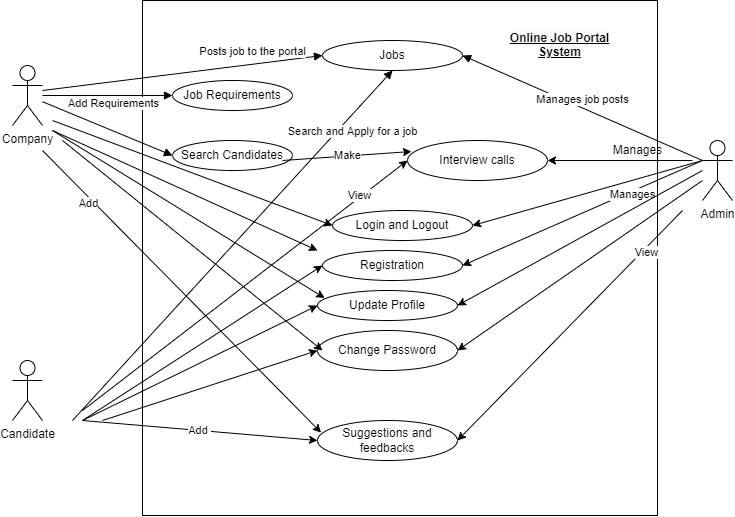

The diagram above was exported from draw.io. Its source (the exported page's mxGraphModel, read from the mxfile embedded in the PNG):
<mxGraphModel dx="1019" dy="529" grid="1" gridSize="10" guides="1" tooltips="1" connect="1" arrows="1" fold="1" page="1" pageScale="1" pageWidth="850" pageHeight="1100" math="0" shadow="0">
  <root>
    <mxCell id="0" />
    <mxCell id="1" parent="0" />
    <mxCell id="xcIONxafwLrELMVU6wgr-1" value="" style="whiteSpace=wrap;html=1;aspect=fixed;" vertex="1" parent="1">
      <mxGeometry x="160" width="515" height="515" as="geometry" />
    </mxCell>
    <mxCell id="xcIONxafwLrELMVU6wgr-2" value="Company" style="shape=umlActor;verticalLabelPosition=bottom;verticalAlign=top;html=1;outlineConnect=0;" vertex="1" parent="1">
      <mxGeometry x="30" y="65" width="30" height="60" as="geometry" />
    </mxCell>
    <mxCell id="xcIONxafwLrELMVU6wgr-3" value="Login and Logout" style="ellipse;whiteSpace=wrap;html=1;" vertex="1" parent="1">
      <mxGeometry x="350" y="210" width="140" height="30" as="geometry" />
    </mxCell>
    <mxCell id="xcIONxafwLrELMVU6wgr-4" value="Candidate" style="shape=umlActor;verticalLabelPosition=bottom;verticalAlign=top;html=1;" vertex="1" parent="1">
      <mxGeometry x="30" y="360" width="30" height="60" as="geometry" />
    </mxCell>
    <mxCell id="xcIONxafwLrELMVU6wgr-5" value="Admin" style="shape=umlActor;verticalLabelPosition=bottom;verticalAlign=top;html=1;" vertex="1" parent="1">
      <mxGeometry x="720" y="140" width="30" height="60" as="geometry" />
    </mxCell>
    <mxCell id="xcIONxafwLrELMVU6wgr-6" value="Registration" style="ellipse;whiteSpace=wrap;html=1;" vertex="1" parent="1">
      <mxGeometry x="340" y="250" width="140" height="30" as="geometry" />
    </mxCell>
    <mxCell id="xcIONxafwLrELMVU6wgr-7" value="Update Profile" style="ellipse;whiteSpace=wrap;html=1;" vertex="1" parent="1">
      <mxGeometry x="335" y="290" width="140" height="30" as="geometry" />
    </mxCell>
    <mxCell id="xcIONxafwLrELMVU6wgr-8" value="Change Password" style="ellipse;whiteSpace=wrap;html=1;" vertex="1" parent="1">
      <mxGeometry x="335" y="330" width="140" height="40" as="geometry" />
    </mxCell>
    <mxCell id="xcIONxafwLrELMVU6wgr-9" value="Jobs" style="ellipse;whiteSpace=wrap;html=1;" vertex="1" parent="1">
      <mxGeometry x="340" y="40" width="140" height="30" as="geometry" />
    </mxCell>
    <mxCell id="xcIONxafwLrELMVU6wgr-10" value="Job Requirements" style="ellipse;whiteSpace=wrap;html=1;" vertex="1" parent="1">
      <mxGeometry x="190" y="80" width="120" height="30" as="geometry" />
    </mxCell>
    <mxCell id="xcIONxafwLrELMVU6wgr-11" value="Search Candidates" style="ellipse;whiteSpace=wrap;html=1;" vertex="1" parent="1">
      <mxGeometry x="190" y="140" width="120" height="30" as="geometry" />
    </mxCell>
    <mxCell id="xcIONxafwLrELMVU6wgr-18" value="Suggestions and feedbacks" style="ellipse;whiteSpace=wrap;html=1;" vertex="1" parent="1">
      <mxGeometry x="335" y="420" width="140" height="40" as="geometry" />
    </mxCell>
    <mxCell id="xcIONxafwLrELMVU6wgr-22" value="Posts job to the portal" style="html=1;verticalAlign=bottom;endArrow=block;entryX=0;entryY=0.5;entryDx=0;entryDy=0;" edge="1" parent="1" target="xcIONxafwLrELMVU6wgr-9">
      <mxGeometry x="0.5033" y="4" width="80" relative="1" as="geometry">
        <mxPoint x="60" y="90" as="sourcePoint" />
        <mxPoint x="320" y="55" as="targetPoint" />
        <mxPoint as="offset" />
      </mxGeometry>
    </mxCell>
    <mxCell id="xcIONxafwLrELMVU6wgr-24" value="Add Requirements" style="html=1;verticalAlign=bottom;endArrow=block;entryX=0;entryY=0.5;entryDx=0;entryDy=0;" edge="1" parent="1" target="xcIONxafwLrELMVU6wgr-10">
      <mxGeometry x="0.0871" y="-17" width="80" relative="1" as="geometry">
        <mxPoint x="60" y="95" as="sourcePoint" />
        <mxPoint x="180" y="95" as="targetPoint" />
        <Array as="points" />
        <mxPoint as="offset" />
      </mxGeometry>
    </mxCell>
    <mxCell id="xcIONxafwLrELMVU6wgr-28" value="" style="html=1;verticalAlign=bottom;endArrow=block;entryX=0;entryY=0.5;entryDx=0;entryDy=0;" edge="1" parent="1" source="xcIONxafwLrELMVU6wgr-2" target="xcIONxafwLrELMVU6wgr-11">
      <mxGeometry x="0.0189" y="-24" width="80" relative="1" as="geometry">
        <mxPoint x="70" y="110" as="sourcePoint" />
        <mxPoint x="190" y="134.5" as="targetPoint" />
        <mxPoint as="offset" />
      </mxGeometry>
    </mxCell>
    <mxCell id="xcIONxafwLrELMVU6wgr-32" value="Manages job posts" style="html=1;verticalAlign=bottom;endArrow=block;entryX=1;entryY=0.5;entryDx=0;entryDy=0;exitX=0;exitY=0.3333333333333333;exitDx=0;exitDy=0;exitPerimeter=0;" edge="1" parent="1" source="xcIONxafwLrELMVU6wgr-5" target="xcIONxafwLrELMVU6wgr-9">
      <mxGeometry width="80" relative="1" as="geometry">
        <mxPoint x="690" y="150" as="sourcePoint" />
        <mxPoint x="460" y="140" as="targetPoint" />
      </mxGeometry>
    </mxCell>
    <mxCell id="xcIONxafwLrELMVU6wgr-34" value="Search and Apply for a job" style="html=1;verticalAlign=bottom;endArrow=block;entryX=0.5;entryY=1;entryDx=0;entryDy=0;" edge="1" parent="1" target="xcIONxafwLrELMVU6wgr-9">
      <mxGeometry x="0.6683" y="-18" width="80" relative="1" as="geometry">
        <mxPoint x="90" y="420" as="sourcePoint" />
        <mxPoint x="80" y="420" as="targetPoint" />
        <mxPoint as="offset" />
      </mxGeometry>
    </mxCell>
    <mxCell id="xcIONxafwLrELMVU6wgr-39" value="" style="endArrow=classic;html=1;entryX=0;entryY=0.5;entryDx=0;entryDy=0;" edge="1" parent="1" target="xcIONxafwLrELMVU6wgr-3">
      <mxGeometry width="50" height="50" relative="1" as="geometry">
        <mxPoint x="70" y="120" as="sourcePoint" />
        <mxPoint x="170" y="160" as="targetPoint" />
      </mxGeometry>
    </mxCell>
    <mxCell id="xcIONxafwLrELMVU6wgr-40" value="" style="endArrow=classic;html=1;entryX=0;entryY=0.5;entryDx=0;entryDy=0;" edge="1" parent="1" target="xcIONxafwLrELMVU6wgr-6">
      <mxGeometry width="50" height="50" relative="1" as="geometry">
        <mxPoint x="100" y="420" as="sourcePoint" />
        <mxPoint x="500" y="220" as="targetPoint" />
      </mxGeometry>
    </mxCell>
    <mxCell id="xcIONxafwLrELMVU6wgr-41" value="" style="endArrow=classic;html=1;" edge="1" parent="1">
      <mxGeometry width="50" height="50" relative="1" as="geometry">
        <mxPoint x="70" y="130" as="sourcePoint" />
        <mxPoint x="335" y="250" as="targetPoint" />
      </mxGeometry>
    </mxCell>
    <mxCell id="xcIONxafwLrELMVU6wgr-43" value="" style="endArrow=classic;html=1;entryX=0;entryY=0.5;entryDx=0;entryDy=0;" edge="1" parent="1" target="xcIONxafwLrELMVU6wgr-7">
      <mxGeometry width="50" height="50" relative="1" as="geometry">
        <mxPoint x="100" y="420" as="sourcePoint" />
        <mxPoint x="170" y="380" as="targetPoint" />
      </mxGeometry>
    </mxCell>
    <mxCell id="xcIONxafwLrELMVU6wgr-44" value="" style="endArrow=classic;html=1;entryX=0.051;entryY=0.249;entryDx=0;entryDy=0;entryPerimeter=0;" edge="1" parent="1" target="xcIONxafwLrELMVU6wgr-7">
      <mxGeometry width="50" height="50" relative="1" as="geometry">
        <mxPoint x="70" y="130" as="sourcePoint" />
        <mxPoint x="500" y="220" as="targetPoint" />
      </mxGeometry>
    </mxCell>
    <mxCell id="xcIONxafwLrELMVU6wgr-46" value="" style="endArrow=classic;html=1;" edge="1" parent="1">
      <mxGeometry width="50" height="50" relative="1" as="geometry">
        <mxPoint x="80" y="140" as="sourcePoint" />
        <mxPoint x="340" y="350" as="targetPoint" />
      </mxGeometry>
    </mxCell>
    <mxCell id="xcIONxafwLrELMVU6wgr-47" value="Add&amp;nbsp;" style="endArrow=classic;html=1;entryX=0;entryY=0.5;entryDx=0;entryDy=0;" edge="1" parent="1" target="xcIONxafwLrELMVU6wgr-18">
      <mxGeometry width="50" height="50" relative="1" as="geometry">
        <mxPoint x="100" y="420" as="sourcePoint" />
        <mxPoint x="200" y="410" as="targetPoint" />
      </mxGeometry>
    </mxCell>
    <mxCell id="xcIONxafwLrELMVU6wgr-52" value="" style="endArrow=classic;html=1;entryX=0.026;entryY=0.304;entryDx=0;entryDy=0;entryPerimeter=0;" edge="1" parent="1" target="xcIONxafwLrELMVU6wgr-18">
      <mxGeometry width="50" height="50" relative="1" as="geometry">
        <mxPoint x="60" y="150" as="sourcePoint" />
        <mxPoint x="500" y="220" as="targetPoint" />
      </mxGeometry>
    </mxCell>
    <mxCell id="xcIONxafwLrELMVU6wgr-53" value="Add" style="edgeLabel;html=1;align=center;verticalAlign=middle;resizable=0;points=[];" vertex="1" connectable="0" parent="xcIONxafwLrELMVU6wgr-52">
      <mxGeometry x="-0.6487" y="-5" relative="1" as="geometry">
        <mxPoint as="offset" />
      </mxGeometry>
    </mxCell>
    <mxCell id="xcIONxafwLrELMVU6wgr-54" value="" style="endArrow=classic;html=1;entryX=0;entryY=0.5;entryDx=0;entryDy=0;" edge="1" parent="1" target="xcIONxafwLrELMVU6wgr-8">
      <mxGeometry width="50" height="50" relative="1" as="geometry">
        <mxPoint x="120" y="420" as="sourcePoint" />
        <mxPoint x="170" y="380" as="targetPoint" />
      </mxGeometry>
    </mxCell>
    <mxCell id="xcIONxafwLrELMVU6wgr-55" value="" style="endArrow=classic;html=1;entryX=1;entryY=0.5;entryDx=0;entryDy=0;" edge="1" parent="1" target="xcIONxafwLrELMVU6wgr-3">
      <mxGeometry width="50" height="50" relative="1" as="geometry">
        <mxPoint x="720" y="160" as="sourcePoint" />
        <mxPoint x="500" y="220" as="targetPoint" />
      </mxGeometry>
    </mxCell>
    <mxCell id="xcIONxafwLrELMVU6wgr-56" value="" style="endArrow=classic;html=1;exitX=0;exitY=0.3333333333333333;exitDx=0;exitDy=0;exitPerimeter=0;entryX=1;entryY=0.5;entryDx=0;entryDy=0;" edge="1" parent="1" source="xcIONxafwLrELMVU6wgr-5" target="xcIONxafwLrELMVU6wgr-6">
      <mxGeometry width="50" height="50" relative="1" as="geometry">
        <mxPoint x="450" y="270" as="sourcePoint" />
        <mxPoint x="480" y="290" as="targetPoint" />
      </mxGeometry>
    </mxCell>
    <mxCell id="xcIONxafwLrELMVU6wgr-57" value="Manages" style="edgeLabel;html=1;align=center;verticalAlign=middle;resizable=0;points=[];" vertex="1" connectable="0" parent="xcIONxafwLrELMVU6wgr-56">
      <mxGeometry x="-0.4074" y="2" relative="1" as="geometry">
        <mxPoint as="offset" />
      </mxGeometry>
    </mxCell>
    <mxCell id="xcIONxafwLrELMVU6wgr-58" value="" style="endArrow=classic;html=1;entryX=1;entryY=0.5;entryDx=0;entryDy=0;" edge="1" parent="1" target="xcIONxafwLrELMVU6wgr-7">
      <mxGeometry width="50" height="50" relative="1" as="geometry">
        <mxPoint x="720" y="170" as="sourcePoint" />
        <mxPoint x="500" y="220" as="targetPoint" />
      </mxGeometry>
    </mxCell>
    <mxCell id="xcIONxafwLrELMVU6wgr-59" value="" style="endArrow=classic;html=1;entryX=1;entryY=0.5;entryDx=0;entryDy=0;" edge="1" parent="1" target="xcIONxafwLrELMVU6wgr-8">
      <mxGeometry width="50" height="50" relative="1" as="geometry">
        <mxPoint x="720" y="180" as="sourcePoint" />
        <mxPoint x="500" y="220" as="targetPoint" />
      </mxGeometry>
    </mxCell>
    <mxCell id="xcIONxafwLrELMVU6wgr-60" value="" style="endArrow=classic;html=1;entryX=1;entryY=0.5;entryDx=0;entryDy=0;" edge="1" parent="1" target="xcIONxafwLrELMVU6wgr-18">
      <mxGeometry width="50" height="50" relative="1" as="geometry">
        <mxPoint x="700" y="210" as="sourcePoint" />
        <mxPoint x="500" y="220" as="targetPoint" />
      </mxGeometry>
    </mxCell>
    <mxCell id="xcIONxafwLrELMVU6wgr-61" value="View" style="edgeLabel;html=1;align=center;verticalAlign=middle;resizable=0;points=[];" vertex="1" connectable="0" parent="xcIONxafwLrELMVU6wgr-60">
      <mxGeometry x="-0.6585" y="2" relative="1" as="geometry">
        <mxPoint x="1" as="offset" />
      </mxGeometry>
    </mxCell>
    <mxCell id="xcIONxafwLrELMVU6wgr-62" value="Interview calls" style="ellipse;whiteSpace=wrap;html=1;" vertex="1" parent="1">
      <mxGeometry x="425" y="140" width="140" height="40" as="geometry" />
    </mxCell>
    <mxCell id="xcIONxafwLrELMVU6wgr-63" value="" style="endArrow=classic;html=1;entryX=1;entryY=0.5;entryDx=0;entryDy=0;" edge="1" parent="1" target="xcIONxafwLrELMVU6wgr-62">
      <mxGeometry width="50" height="50" relative="1" as="geometry">
        <mxPoint x="710" y="160" as="sourcePoint" />
        <mxPoint x="500" y="220" as="targetPoint" />
      </mxGeometry>
    </mxCell>
    <mxCell id="xcIONxafwLrELMVU6wgr-64" value="Manages" style="text;html=1;align=center;verticalAlign=middle;resizable=0;points=[];autosize=1;strokeColor=none;" vertex="1" parent="1">
      <mxGeometry x="625" y="140" width="60" height="20" as="geometry" />
    </mxCell>
    <mxCell id="xcIONxafwLrELMVU6wgr-66" value="" style="endArrow=classic;html=1;entryX=0;entryY=0.5;entryDx=0;entryDy=0;" edge="1" parent="1" target="xcIONxafwLrELMVU6wgr-62">
      <mxGeometry width="50" height="50" relative="1" as="geometry">
        <mxPoint x="100" y="410" as="sourcePoint" />
        <mxPoint x="500" y="220" as="targetPoint" />
      </mxGeometry>
    </mxCell>
    <mxCell id="xcIONxafwLrELMVU6wgr-68" value="View" style="edgeLabel;html=1;align=center;verticalAlign=middle;resizable=0;points=[];" vertex="1" connectable="0" parent="xcIONxafwLrELMVU6wgr-66">
      <mxGeometry x="0.7112" y="3" relative="1" as="geometry">
        <mxPoint y="1" as="offset" />
      </mxGeometry>
    </mxCell>
    <mxCell id="xcIONxafwLrELMVU6wgr-69" value="Make" style="endArrow=classic;html=1;" edge="1" parent="1">
      <mxGeometry width="50" height="50" relative="1" as="geometry">
        <mxPoint x="300" y="160" as="sourcePoint" />
        <mxPoint x="429" y="151" as="targetPoint" />
        <Array as="points" />
      </mxGeometry>
    </mxCell>
    <mxCell id="xcIONxafwLrELMVU6wgr-71" value="&lt;b&gt;&lt;u&gt;&lt;br&gt;&lt;br&gt;&lt;span style=&quot;color: rgb(0 , 0 , 0) ; font-family: &amp;#34;helvetica&amp;#34; ; font-size: 12px ; font-style: normal ; letter-spacing: normal ; text-align: center ; text-indent: 0px ; text-transform: none ; word-spacing: 0px ; background-color: rgb(248 , 249 , 250) ; display: inline ; float: none&quot;&gt;Online Job Portal System&lt;/span&gt;&lt;br&gt;&lt;/u&gt;&lt;/b&gt;" style="text;html=1;strokeColor=none;fillColor=none;align=center;verticalAlign=middle;whiteSpace=wrap;rounded=0;" vertex="1" parent="1">
      <mxGeometry x="525" width="105" height="60" as="geometry" />
    </mxCell>
  </root>
</mxGraphModel>